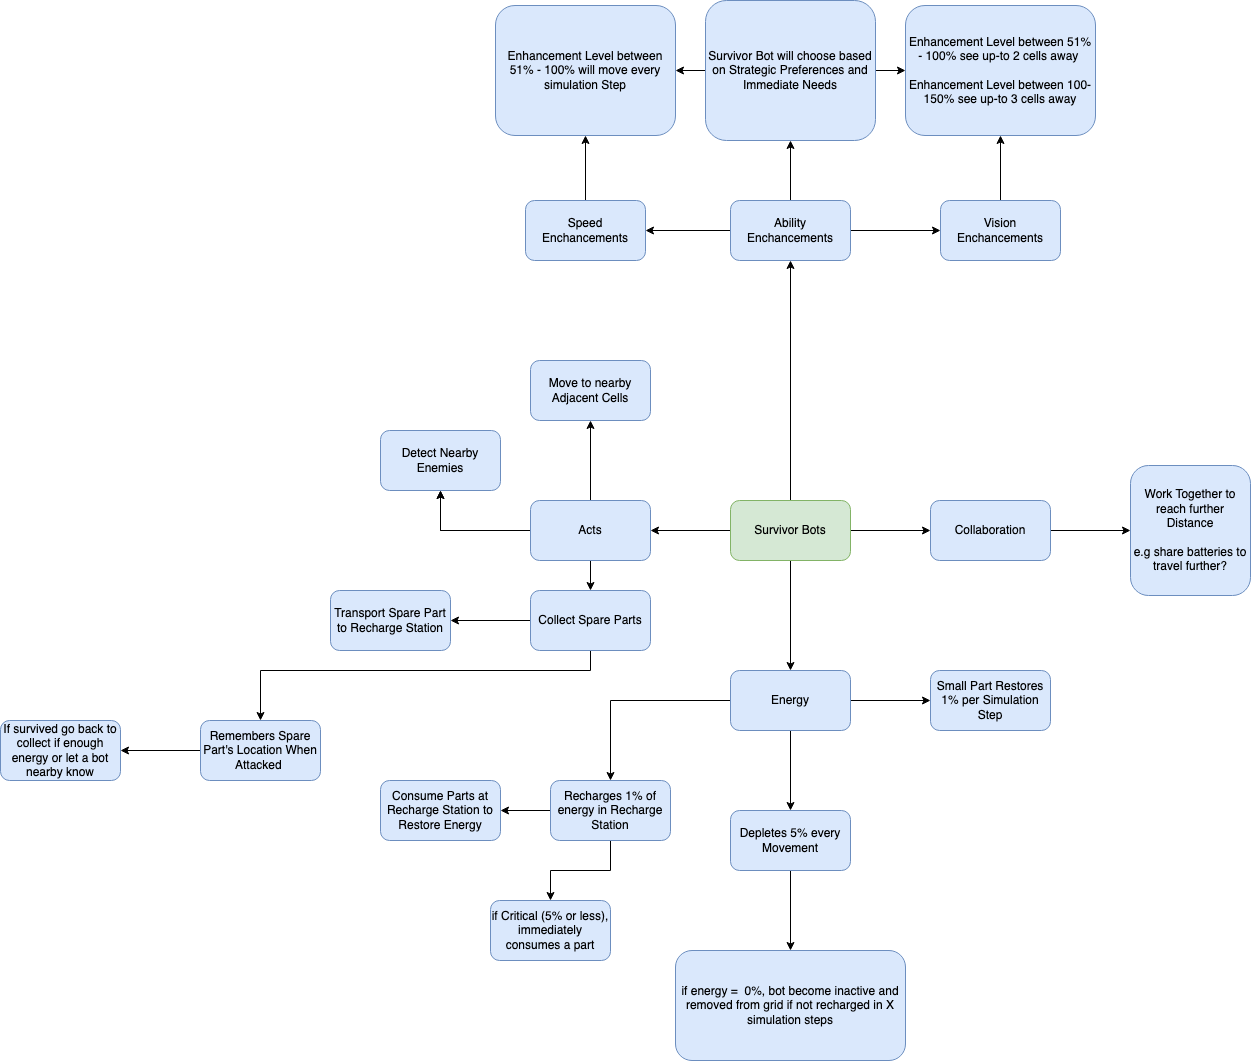

The diagram above was exported from draw.io. Its source (the exported page's mxGraphModel, read from the mxfile embedded in the PNG):
<mxGraphModel dx="1751" dy="1867" grid="1" gridSize="10" guides="1" tooltips="1" connect="1" arrows="1" fold="1" page="1" pageScale="1" pageWidth="850" pageHeight="1100" math="0" shadow="0">
  <root>
    <mxCell id="0" />
    <mxCell id="1" parent="0" />
    <mxCell id="5" value="" style="edgeStyle=orthogonalEdgeStyle;rounded=0;orthogonalLoop=1;jettySize=auto;html=1;" parent="1" source="2" target="4" edge="1">
      <mxGeometry relative="1" as="geometry" />
    </mxCell>
    <mxCell id="17" value="" style="edgeStyle=orthogonalEdgeStyle;rounded=0;orthogonalLoop=1;jettySize=auto;html=1;" parent="1" source="2" target="16" edge="1">
      <mxGeometry relative="1" as="geometry" />
    </mxCell>
    <mxCell id="33" value="" style="edgeStyle=orthogonalEdgeStyle;rounded=0;orthogonalLoop=1;jettySize=auto;html=1;" parent="1" source="2" target="32" edge="1">
      <mxGeometry relative="1" as="geometry" />
    </mxCell>
    <mxCell id="43" value="" style="edgeStyle=orthogonalEdgeStyle;rounded=0;orthogonalLoop=1;jettySize=auto;html=1;" parent="1" source="2" target="42" edge="1">
      <mxGeometry relative="1" as="geometry" />
    </mxCell>
    <mxCell id="2" value="Survivor Bots" style="rounded=1;whiteSpace=wrap;html=1;fillColor=#d5e8d4;strokeColor=#82b366;" parent="1" vertex="1">
      <mxGeometry x="330" y="160" width="120" height="60" as="geometry" />
    </mxCell>
    <mxCell id="8" value="" style="edgeStyle=orthogonalEdgeStyle;rounded=0;orthogonalLoop=1;jettySize=auto;html=1;" parent="1" source="4" target="7" edge="1">
      <mxGeometry relative="1" as="geometry" />
    </mxCell>
    <mxCell id="9" value="" style="edgeStyle=orthogonalEdgeStyle;rounded=0;orthogonalLoop=1;jettySize=auto;html=1;" parent="1" source="4" target="7" edge="1">
      <mxGeometry relative="1" as="geometry" />
    </mxCell>
    <mxCell id="11" value="" style="edgeStyle=orthogonalEdgeStyle;rounded=0;orthogonalLoop=1;jettySize=auto;html=1;" parent="1" source="4" target="10" edge="1">
      <mxGeometry relative="1" as="geometry" />
    </mxCell>
    <mxCell id="13" value="" style="edgeStyle=orthogonalEdgeStyle;rounded=0;orthogonalLoop=1;jettySize=auto;html=1;" parent="1" source="4" target="12" edge="1">
      <mxGeometry relative="1" as="geometry" />
    </mxCell>
    <mxCell id="4" value="Acts" style="rounded=1;whiteSpace=wrap;html=1;fillColor=#dae8fc;strokeColor=#6c8ebf;" parent="1" vertex="1">
      <mxGeometry x="130" y="160" width="120" height="60" as="geometry" />
    </mxCell>
    <mxCell id="7" value="Detect Nearby Enemies" style="rounded=1;whiteSpace=wrap;html=1;fillColor=#dae8fc;strokeColor=#6c8ebf;" parent="1" vertex="1">
      <mxGeometry x="-20" y="90" width="120" height="60" as="geometry" />
    </mxCell>
    <mxCell id="10" value="Move to nearby Adjacent Cells" style="rounded=1;whiteSpace=wrap;html=1;fillColor=#dae8fc;strokeColor=#6c8ebf;" parent="1" vertex="1">
      <mxGeometry x="130" y="20" width="120" height="60" as="geometry" />
    </mxCell>
    <mxCell id="15" value="" style="edgeStyle=orthogonalEdgeStyle;rounded=0;orthogonalLoop=1;jettySize=auto;html=1;" parent="1" source="12" target="14" edge="1">
      <mxGeometry relative="1" as="geometry" />
    </mxCell>
    <mxCell id="64" value="" style="edgeStyle=orthogonalEdgeStyle;rounded=0;orthogonalLoop=1;jettySize=auto;html=1;" parent="1" source="12" target="63" edge="1">
      <mxGeometry relative="1" as="geometry">
        <Array as="points">
          <mxPoint x="190" y="330" />
          <mxPoint x="-140" y="330" />
        </Array>
      </mxGeometry>
    </mxCell>
    <mxCell id="12" value="Collect Spare Parts" style="rounded=1;whiteSpace=wrap;html=1;fillColor=#dae8fc;strokeColor=#6c8ebf;" parent="1" vertex="1">
      <mxGeometry x="130" y="250" width="120" height="60" as="geometry" />
    </mxCell>
    <mxCell id="14" value="Transport Spare Part to Recharge Station" style="rounded=1;whiteSpace=wrap;html=1;fillColor=#dae8fc;strokeColor=#6c8ebf;" parent="1" vertex="1">
      <mxGeometry x="-70" y="250" width="120" height="60" as="geometry" />
    </mxCell>
    <mxCell id="19" value="" style="edgeStyle=orthogonalEdgeStyle;rounded=0;orthogonalLoop=1;jettySize=auto;html=1;" parent="1" source="16" target="18" edge="1">
      <mxGeometry relative="1" as="geometry" />
    </mxCell>
    <mxCell id="21" style="edgeStyle=orthogonalEdgeStyle;rounded=0;orthogonalLoop=1;jettySize=auto;html=1;entryX=0.5;entryY=0;entryDx=0;entryDy=0;" parent="1" source="16" target="23" edge="1">
      <mxGeometry relative="1" as="geometry">
        <mxPoint x="200" y="420" as="targetPoint" />
      </mxGeometry>
    </mxCell>
    <mxCell id="27" value="" style="edgeStyle=orthogonalEdgeStyle;rounded=0;orthogonalLoop=1;jettySize=auto;html=1;" parent="1" source="16" target="26" edge="1">
      <mxGeometry relative="1" as="geometry" />
    </mxCell>
    <mxCell id="16" value="Energy" style="rounded=1;whiteSpace=wrap;html=1;fillColor=#dae8fc;strokeColor=#6c8ebf;" parent="1" vertex="1">
      <mxGeometry x="330" y="330" width="120" height="60" as="geometry" />
    </mxCell>
    <mxCell id="29" value="" style="edgeStyle=orthogonalEdgeStyle;rounded=0;orthogonalLoop=1;jettySize=auto;html=1;" parent="1" source="18" target="28" edge="1">
      <mxGeometry relative="1" as="geometry" />
    </mxCell>
    <mxCell id="18" value="Depletes 5% every Movement" style="rounded=1;whiteSpace=wrap;html=1;fillColor=#dae8fc;strokeColor=#6c8ebf;" parent="1" vertex="1">
      <mxGeometry x="330" y="470" width="120" height="60" as="geometry" />
    </mxCell>
    <mxCell id="25" value="" style="edgeStyle=orthogonalEdgeStyle;rounded=0;orthogonalLoop=1;jettySize=auto;html=1;" parent="1" source="23" target="24" edge="1">
      <mxGeometry relative="1" as="geometry" />
    </mxCell>
    <mxCell id="40" style="edgeStyle=orthogonalEdgeStyle;rounded=0;orthogonalLoop=1;jettySize=auto;html=1;" parent="1" source="23" target="39" edge="1">
      <mxGeometry relative="1" as="geometry" />
    </mxCell>
    <mxCell id="23" value="Recharges 1% of energy in Recharge Station" style="rounded=1;whiteSpace=wrap;html=1;fillColor=#dae8fc;strokeColor=#6c8ebf;" parent="1" vertex="1">
      <mxGeometry x="150" y="440" width="120" height="60" as="geometry" />
    </mxCell>
    <mxCell id="24" value="if Critical (5% or less), immediately consumes a part" style="rounded=1;whiteSpace=wrap;html=1;fillColor=#dae8fc;strokeColor=#6c8ebf;" parent="1" vertex="1">
      <mxGeometry x="90" y="560" width="120" height="60" as="geometry" />
    </mxCell>
    <mxCell id="26" value="Small Part Restores 1% per Simulation Step" style="rounded=1;whiteSpace=wrap;html=1;fillColor=#dae8fc;strokeColor=#6c8ebf;" parent="1" vertex="1">
      <mxGeometry x="530" y="330" width="120" height="60" as="geometry" />
    </mxCell>
    <mxCell id="28" value="if energy =&amp;nbsp; 0%, bot become inactive and removed from grid if not recharged in X simulation steps" style="rounded=1;whiteSpace=wrap;html=1;fillColor=#dae8fc;strokeColor=#6c8ebf;" parent="1" vertex="1">
      <mxGeometry x="275" y="610" width="230" height="110" as="geometry" />
    </mxCell>
    <mxCell id="37" value="" style="edgeStyle=orthogonalEdgeStyle;rounded=0;orthogonalLoop=1;jettySize=auto;html=1;" parent="1" source="32" target="36" edge="1">
      <mxGeometry relative="1" as="geometry" />
    </mxCell>
    <mxCell id="32" value="Collaboration" style="rounded=1;whiteSpace=wrap;html=1;fillColor=#dae8fc;strokeColor=#6c8ebf;" parent="1" vertex="1">
      <mxGeometry x="530" y="160" width="120" height="60" as="geometry" />
    </mxCell>
    <mxCell id="36" value="Work Together to reach further Distance&lt;br&gt;&lt;br&gt;e.g share batteries to travel further?&lt;br&gt;" style="rounded=1;whiteSpace=wrap;html=1;fillColor=#dae8fc;strokeColor=#6c8ebf;" parent="1" vertex="1">
      <mxGeometry x="730" y="125" width="120" height="130" as="geometry" />
    </mxCell>
    <mxCell id="39" value="Consume Parts at Recharge Station to Restore Energy" style="rounded=1;whiteSpace=wrap;html=1;fillColor=#dae8fc;strokeColor=#6c8ebf;" parent="1" vertex="1">
      <mxGeometry x="-20" y="440" width="120" height="60" as="geometry" />
    </mxCell>
    <mxCell id="47" value="" style="edgeStyle=orthogonalEdgeStyle;rounded=0;orthogonalLoop=1;jettySize=auto;html=1;" parent="1" source="42" target="45" edge="1">
      <mxGeometry relative="1" as="geometry" />
    </mxCell>
    <mxCell id="49" value="" style="edgeStyle=orthogonalEdgeStyle;rounded=0;orthogonalLoop=1;jettySize=auto;html=1;" parent="1" source="42" target="48" edge="1">
      <mxGeometry relative="1" as="geometry" />
    </mxCell>
    <mxCell id="57" style="edgeStyle=orthogonalEdgeStyle;rounded=0;orthogonalLoop=1;jettySize=auto;html=1;entryX=0.5;entryY=1;entryDx=0;entryDy=0;" parent="1" source="42" target="58" edge="1">
      <mxGeometry relative="1" as="geometry">
        <mxPoint x="390" y="-400" as="targetPoint" />
      </mxGeometry>
    </mxCell>
    <mxCell id="42" value="Ability Enchancements" style="rounded=1;whiteSpace=wrap;html=1;fillColor=#dae8fc;strokeColor=#6c8ebf;" parent="1" vertex="1">
      <mxGeometry x="330" y="-140" width="120" height="60" as="geometry" />
    </mxCell>
    <mxCell id="51" value="" style="edgeStyle=orthogonalEdgeStyle;rounded=0;orthogonalLoop=1;jettySize=auto;html=1;" parent="1" source="45" target="50" edge="1">
      <mxGeometry relative="1" as="geometry" />
    </mxCell>
    <mxCell id="45" value="Speed Enchancements" style="rounded=1;whiteSpace=wrap;html=1;fillColor=#dae8fc;strokeColor=#6c8ebf;" parent="1" vertex="1">
      <mxGeometry x="125" y="-140" width="120" height="60" as="geometry" />
    </mxCell>
    <mxCell id="53" style="edgeStyle=orthogonalEdgeStyle;rounded=0;orthogonalLoop=1;jettySize=auto;html=1;entryX=0.5;entryY=1;entryDx=0;entryDy=0;" parent="1" source="48" target="52" edge="1">
      <mxGeometry relative="1" as="geometry" />
    </mxCell>
    <mxCell id="48" value="Vision Enchancements" style="rounded=1;whiteSpace=wrap;html=1;fillColor=#dae8fc;strokeColor=#6c8ebf;" parent="1" vertex="1">
      <mxGeometry x="540" y="-140" width="120" height="60" as="geometry" />
    </mxCell>
    <mxCell id="50" value="Enhancement Level between 51% - 100% will move every simulation Step" style="rounded=1;whiteSpace=wrap;html=1;fillColor=#dae8fc;strokeColor=#6c8ebf;" parent="1" vertex="1">
      <mxGeometry x="95" y="-335" width="180" height="130" as="geometry" />
    </mxCell>
    <mxCell id="52" value="Enhancement Level between 51% - 100% see up-to 2 cells away&amp;nbsp;&lt;br&gt;&lt;br&gt;Enhancement Level between 100-150% see up-to 3 cells away" style="rounded=1;whiteSpace=wrap;html=1;fillColor=#dae8fc;strokeColor=#6c8ebf;" parent="1" vertex="1">
      <mxGeometry x="505" y="-335" width="190" height="130" as="geometry" />
    </mxCell>
    <mxCell id="59" style="edgeStyle=orthogonalEdgeStyle;rounded=0;orthogonalLoop=1;jettySize=auto;html=1;entryX=0;entryY=0.5;entryDx=0;entryDy=0;" parent="1" source="58" target="52" edge="1">
      <mxGeometry relative="1" as="geometry" />
    </mxCell>
    <mxCell id="61" value="" style="edgeStyle=orthogonalEdgeStyle;rounded=0;orthogonalLoop=1;jettySize=auto;html=1;" parent="1" source="58" target="50" edge="1">
      <mxGeometry relative="1" as="geometry" />
    </mxCell>
    <mxCell id="58" value="Survivor Bot will choose based on Strategic Preferences and Immediate Needs" style="rounded=1;whiteSpace=wrap;html=1;fillColor=#dae8fc;strokeColor=#6c8ebf;" parent="1" vertex="1">
      <mxGeometry x="305" y="-340" width="170" height="140" as="geometry" />
    </mxCell>
    <mxCell id="66" value="" style="edgeStyle=orthogonalEdgeStyle;rounded=0;orthogonalLoop=1;jettySize=auto;html=1;" parent="1" source="63" target="65" edge="1">
      <mxGeometry relative="1" as="geometry" />
    </mxCell>
    <mxCell id="63" value="Remembers Spare Part's Location When Attacked&amp;nbsp;" style="rounded=1;whiteSpace=wrap;html=1;fillColor=#dae8fc;strokeColor=#6c8ebf;" parent="1" vertex="1">
      <mxGeometry x="-200" y="380" width="120" height="60" as="geometry" />
    </mxCell>
    <mxCell id="65" value="If survived go back to collect if enough energy or let a bot nearby know" style="rounded=1;whiteSpace=wrap;html=1;fillColor=#dae8fc;strokeColor=#6c8ebf;" parent="1" vertex="1">
      <mxGeometry x="-400" y="380" width="120" height="60" as="geometry" />
    </mxCell>
  </root>
</mxGraphModel>